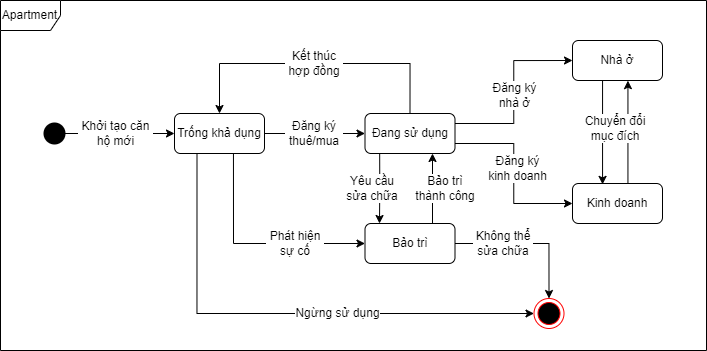

The diagram above was exported from draw.io. Its source (the exported page's mxGraphModel, read from the mxfile embedded in the PNG):
<mxGraphModel dx="1389" dy="3169" grid="1" gridSize="10" guides="1" tooltips="1" connect="1" arrows="1" fold="1" page="1" pageScale="1" pageWidth="827" pageHeight="1169" math="0" shadow="0">
  <root>
    <mxCell id="0" />
    <mxCell id="1" parent="0" />
    <mxCell id="7WPvY_tKPPsw9AyEDiB6-12" style="edgeStyle=orthogonalEdgeStyle;rounded=0;orthogonalLoop=1;jettySize=auto;html=1;exitX=1;exitY=0.5;exitDx=0;exitDy=0;exitPerimeter=0;entryX=0;entryY=0.5;entryDx=0;entryDy=0;" edge="1" parent="1" source="7WPvY_tKPPsw9AyEDiB6-3" target="7WPvY_tKPPsw9AyEDiB6-6">
      <mxGeometry relative="1" as="geometry" />
    </mxCell>
    <mxCell id="7WPvY_tKPPsw9AyEDiB6-3" value="" style="strokeWidth=2;html=1;shape=mxgraph.flowchart.start_2;whiteSpace=wrap;fillColor=light-dark(#000000,#EDEDED);" vertex="1" parent="1">
      <mxGeometry x="84" y="-1957" width="20" height="20" as="geometry" />
    </mxCell>
    <mxCell id="7WPvY_tKPPsw9AyEDiB6-4" value="" style="ellipse;html=1;shape=endState;fillColor=#000000;strokeColor=#ff0000;" vertex="1" parent="1">
      <mxGeometry x="573.5" y="-1782" width="30" height="30" as="geometry" />
    </mxCell>
    <mxCell id="7WPvY_tKPPsw9AyEDiB6-50" style="edgeStyle=orthogonalEdgeStyle;rounded=0;orthogonalLoop=1;jettySize=auto;html=1;exitX=1;exitY=0.5;exitDx=0;exitDy=0;" edge="1" parent="1" source="7WPvY_tKPPsw9AyEDiB6-6" target="7WPvY_tKPPsw9AyEDiB6-11">
      <mxGeometry relative="1" as="geometry" />
    </mxCell>
    <mxCell id="7WPvY_tKPPsw9AyEDiB6-53" style="edgeStyle=orthogonalEdgeStyle;rounded=0;orthogonalLoop=1;jettySize=auto;html=1;exitX=0.655;exitY=0.986;exitDx=0;exitDy=0;entryX=0;entryY=0.5;entryDx=0;entryDy=0;exitPerimeter=0;" edge="1" parent="1" source="7WPvY_tKPPsw9AyEDiB6-6" target="7WPvY_tKPPsw9AyEDiB6-7">
      <mxGeometry relative="1" as="geometry" />
    </mxCell>
    <mxCell id="7WPvY_tKPPsw9AyEDiB6-87" style="edgeStyle=orthogonalEdgeStyle;rounded=0;orthogonalLoop=1;jettySize=auto;html=1;exitX=0.25;exitY=1;exitDx=0;exitDy=0;entryX=0;entryY=0.5;entryDx=0;entryDy=0;" edge="1" parent="1" source="7WPvY_tKPPsw9AyEDiB6-6" target="7WPvY_tKPPsw9AyEDiB6-4">
      <mxGeometry relative="1" as="geometry">
        <Array as="points">
          <mxPoint x="237" y="-1767" />
        </Array>
      </mxGeometry>
    </mxCell>
    <mxCell id="7WPvY_tKPPsw9AyEDiB6-6" value="Trống khả dụng" style="rounded=1;whiteSpace=wrap;html=1;" vertex="1" parent="1">
      <mxGeometry x="214" y="-1967" width="90" height="40" as="geometry" />
    </mxCell>
    <mxCell id="7WPvY_tKPPsw9AyEDiB6-74" style="edgeStyle=orthogonalEdgeStyle;rounded=0;orthogonalLoop=1;jettySize=auto;html=1;exitX=0.75;exitY=0;exitDx=0;exitDy=0;entryX=0.75;entryY=1;entryDx=0;entryDy=0;" edge="1" parent="1" source="7WPvY_tKPPsw9AyEDiB6-7" target="7WPvY_tKPPsw9AyEDiB6-11">
      <mxGeometry relative="1" as="geometry" />
    </mxCell>
    <mxCell id="7WPvY_tKPPsw9AyEDiB6-86" style="edgeStyle=orthogonalEdgeStyle;rounded=0;orthogonalLoop=1;jettySize=auto;html=1;exitX=1;exitY=0.5;exitDx=0;exitDy=0;entryX=0.5;entryY=0;entryDx=0;entryDy=0;" edge="1" parent="1" source="7WPvY_tKPPsw9AyEDiB6-7" target="7WPvY_tKPPsw9AyEDiB6-4">
      <mxGeometry relative="1" as="geometry" />
    </mxCell>
    <mxCell id="7WPvY_tKPPsw9AyEDiB6-7" value="Bảo trì" style="rounded=1;whiteSpace=wrap;html=1;" vertex="1" parent="1">
      <mxGeometry x="404.5" y="-1857" width="90" height="40" as="geometry" />
    </mxCell>
    <mxCell id="7WPvY_tKPPsw9AyEDiB6-56" style="edgeStyle=orthogonalEdgeStyle;rounded=0;orthogonalLoop=1;jettySize=auto;html=1;exitX=0.334;exitY=0.991;exitDx=0;exitDy=0;entryX=0.334;entryY=0.022;entryDx=0;entryDy=0;entryPerimeter=0;exitPerimeter=0;" edge="1" parent="1" source="7WPvY_tKPPsw9AyEDiB6-8" target="7WPvY_tKPPsw9AyEDiB6-9">
      <mxGeometry relative="1" as="geometry" />
    </mxCell>
    <mxCell id="7WPvY_tKPPsw9AyEDiB6-8" value="Nhà ở" style="rounded=1;whiteSpace=wrap;html=1;" vertex="1" parent="1">
      <mxGeometry x="612" y="-2040" width="90" height="40" as="geometry" />
    </mxCell>
    <mxCell id="7WPvY_tKPPsw9AyEDiB6-57" style="edgeStyle=orthogonalEdgeStyle;rounded=0;orthogonalLoop=1;jettySize=auto;html=1;exitX=0.616;exitY=-0.005;exitDx=0;exitDy=0;entryX=0.616;entryY=1.004;entryDx=0;entryDy=0;entryPerimeter=0;exitPerimeter=0;" edge="1" parent="1" source="7WPvY_tKPPsw9AyEDiB6-9" target="7WPvY_tKPPsw9AyEDiB6-8">
      <mxGeometry relative="1" as="geometry" />
    </mxCell>
    <mxCell id="7WPvY_tKPPsw9AyEDiB6-9" value="Kinh doanh" style="rounded=1;whiteSpace=wrap;html=1;" vertex="1" parent="1">
      <mxGeometry x="612" y="-1897" width="90" height="40" as="geometry" />
    </mxCell>
    <mxCell id="7WPvY_tKPPsw9AyEDiB6-34" style="edgeStyle=orthogonalEdgeStyle;rounded=0;orthogonalLoop=1;jettySize=auto;html=1;exitX=1;exitY=0.25;exitDx=0;exitDy=0;entryX=0;entryY=0.5;entryDx=0;entryDy=0;" edge="1" parent="1" source="7WPvY_tKPPsw9AyEDiB6-11" target="7WPvY_tKPPsw9AyEDiB6-8">
      <mxGeometry relative="1" as="geometry" />
    </mxCell>
    <mxCell id="7WPvY_tKPPsw9AyEDiB6-36" style="edgeStyle=orthogonalEdgeStyle;rounded=0;orthogonalLoop=1;jettySize=auto;html=1;exitX=1;exitY=0.75;exitDx=0;exitDy=0;entryX=0;entryY=0.5;entryDx=0;entryDy=0;" edge="1" parent="1" source="7WPvY_tKPPsw9AyEDiB6-11" target="7WPvY_tKPPsw9AyEDiB6-9">
      <mxGeometry relative="1" as="geometry" />
    </mxCell>
    <mxCell id="7WPvY_tKPPsw9AyEDiB6-52" style="edgeStyle=orthogonalEdgeStyle;rounded=0;orthogonalLoop=1;jettySize=auto;html=1;exitX=0.163;exitY=0.945;exitDx=0;exitDy=0;exitPerimeter=0;" edge="1" parent="1" source="7WPvY_tKPPsw9AyEDiB6-11">
      <mxGeometry relative="1" as="geometry">
        <mxPoint x="419" y="-1857" as="targetPoint" />
      </mxGeometry>
    </mxCell>
    <mxCell id="7WPvY_tKPPsw9AyEDiB6-60" style="edgeStyle=orthogonalEdgeStyle;rounded=0;orthogonalLoop=1;jettySize=auto;html=1;exitX=0.5;exitY=0;exitDx=0;exitDy=0;entryX=0.5;entryY=0;entryDx=0;entryDy=0;" edge="1" parent="1" source="7WPvY_tKPPsw9AyEDiB6-11" target="7WPvY_tKPPsw9AyEDiB6-6">
      <mxGeometry relative="1" as="geometry">
        <Array as="points">
          <mxPoint x="449" y="-2017" />
          <mxPoint x="259" y="-2017" />
        </Array>
      </mxGeometry>
    </mxCell>
    <mxCell id="7WPvY_tKPPsw9AyEDiB6-11" value="Đang sử dụng" style="rounded=1;whiteSpace=wrap;html=1;" vertex="1" parent="1">
      <mxGeometry x="404.5" y="-1967" width="90" height="40" as="geometry" />
    </mxCell>
    <mxCell id="7WPvY_tKPPsw9AyEDiB6-14" value="Khởi tạo căn hộ mới" style="text;html=1;align=center;verticalAlign=middle;whiteSpace=wrap;rounded=0;shadow=0;glass=0;labelBackgroundColor=default;" vertex="1" parent="1">
      <mxGeometry x="117" y="-1962" width="77" height="30" as="geometry" />
    </mxCell>
    <mxCell id="7WPvY_tKPPsw9AyEDiB6-32" value="Đăng ký thuê/mua" style="text;html=1;align=center;verticalAlign=middle;whiteSpace=wrap;rounded=0;shadow=0;glass=0;labelBackgroundColor=default;" vertex="1" parent="1">
      <mxGeometry x="324" y="-1962" width="60" height="30" as="geometry" />
    </mxCell>
    <mxCell id="7WPvY_tKPPsw9AyEDiB6-35" value="Đăng ký nhà ở" style="text;html=1;align=center;verticalAlign=middle;whiteSpace=wrap;rounded=0;shadow=0;glass=0;labelBackgroundColor=default;" vertex="1" parent="1">
      <mxGeometry x="522" y="-2000" width="65" height="30" as="geometry" />
    </mxCell>
    <mxCell id="7WPvY_tKPPsw9AyEDiB6-37" value="Đăng ký kinh doanh" style="text;html=1;align=center;verticalAlign=middle;whiteSpace=wrap;rounded=0;shadow=0;glass=0;labelBackgroundColor=default;" vertex="1" parent="1">
      <mxGeometry x="522" y="-1927" width="71.25" height="30" as="geometry" />
    </mxCell>
    <mxCell id="7WPvY_tKPPsw9AyEDiB6-41" value="Yêu cầu sửa chữa" style="text;html=1;align=center;verticalAlign=middle;whiteSpace=wrap;rounded=0;shadow=0;glass=0;labelBackgroundColor=default;" vertex="1" parent="1">
      <mxGeometry x="384" y="-1907" width="55.5" height="30" as="geometry" />
    </mxCell>
    <mxCell id="7WPvY_tKPPsw9AyEDiB6-54" value="Phát hiện sự cố" style="text;html=1;align=center;verticalAlign=middle;whiteSpace=wrap;rounded=0;shadow=0;glass=0;labelBackgroundColor=default;" vertex="1" parent="1">
      <mxGeometry x="305" y="-1852" width="60" height="30" as="geometry" />
    </mxCell>
    <mxCell id="7WPvY_tKPPsw9AyEDiB6-58" value="Chuyển đổi mục đích" style="text;html=1;align=center;verticalAlign=middle;whiteSpace=wrap;rounded=0;shadow=0;glass=0;labelBackgroundColor=default;" vertex="1" parent="1">
      <mxGeometry x="618.75" y="-1967" width="72.25" height="30" as="geometry" />
    </mxCell>
    <mxCell id="7WPvY_tKPPsw9AyEDiB6-64" value="Kết thúc hợp đồng" style="text;html=1;align=center;verticalAlign=middle;whiteSpace=wrap;rounded=0;shadow=0;glass=0;labelBackgroundColor=default;" vertex="1" parent="1">
      <mxGeometry x="324" y="-2032" width="60" height="30" as="geometry" />
    </mxCell>
    <mxCell id="7WPvY_tKPPsw9AyEDiB6-71" value="Ngừng sử dụng" style="text;html=1;align=center;verticalAlign=middle;whiteSpace=wrap;rounded=0;shadow=0;glass=0;labelBackgroundColor=default;" vertex="1" parent="1">
      <mxGeometry x="334" y="-1782" width="87" height="30" as="geometry" />
    </mxCell>
    <mxCell id="7WPvY_tKPPsw9AyEDiB6-77" value="Bảo trì thành công" style="text;html=1;align=center;verticalAlign=middle;whiteSpace=wrap;rounded=0;shadow=0;glass=0;labelBackgroundColor=default;" vertex="1" parent="1">
      <mxGeometry x="454" y="-1907" width="61.75" height="30" as="geometry" />
    </mxCell>
    <mxCell id="7WPvY_tKPPsw9AyEDiB6-78" value="Không thể sửa chữa" style="text;html=1;align=center;verticalAlign=middle;whiteSpace=wrap;rounded=0;shadow=0;glass=0;labelBackgroundColor=default;" vertex="1" parent="1">
      <mxGeometry x="511.75" y="-1852" width="61.75" height="30" as="geometry" />
    </mxCell>
    <mxCell id="7WPvY_tKPPsw9AyEDiB6-88" value="Apartment" style="shape=umlFrame;whiteSpace=wrap;html=1;pointerEvents=0;" vertex="1" parent="1">
      <mxGeometry x="40" y="-2080" width="706" height="350" as="geometry" />
    </mxCell>
  </root>
</mxGraphModel>